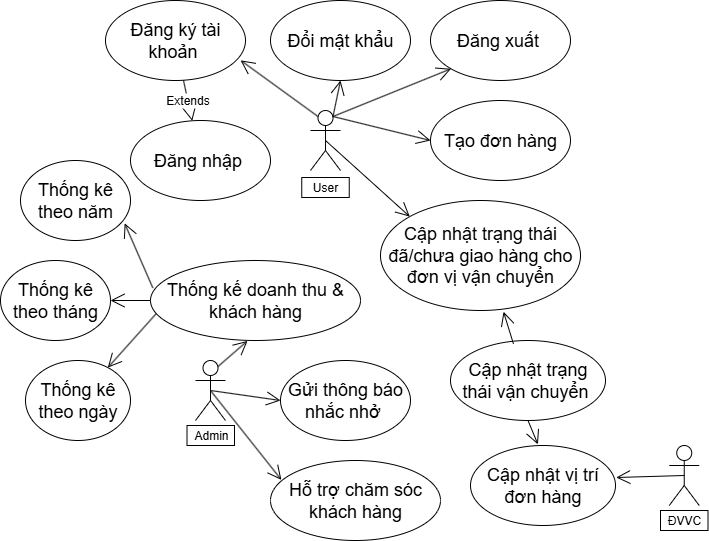

The diagram above was exported from draw.io. Its source (the exported page's mxGraphModel, read from the mxfile embedded in the PNG):
<mxGraphModel dx="1884" dy="1640" grid="1" gridSize="10" guides="1" tooltips="1" connect="1" arrows="1" fold="1" page="1" pageScale="1" pageWidth="850" pageHeight="1100" math="0" shadow="0">
  <root>
    <mxCell id="0" />
    <mxCell id="1" parent="0" />
    <mxCell id="dDqPs8dIwind9jrdzAwR-1" value="&lt;font style=&quot;font-size: 18px;&quot;&gt;Đăng nhập&amp;nbsp;&lt;/font&gt;" style="ellipse;whiteSpace=wrap;html=1;" parent="1" vertex="1">
      <mxGeometry x="100" y="-250" width="140" height="80" as="geometry" />
    </mxCell>
    <mxCell id="dDqPs8dIwind9jrdzAwR-2" value="Actor" style="shape=umlActor;verticalLabelPosition=bottom;verticalAlign=top;html=1;outlineConnect=0;" parent="1" vertex="1">
      <mxGeometry x="280" y="-260" width="30" height="60" as="geometry" />
    </mxCell>
    <mxCell id="h9x3qLDGoQAYXnLkS7vb-2" value="&lt;span style=&quot;font-size: 18px;&quot;&gt;Đăng ký tài khoản&amp;nbsp;&lt;/span&gt;" style="ellipse;whiteSpace=wrap;html=1;" parent="1" vertex="1">
      <mxGeometry x="75" y="-370" width="140" height="80" as="geometry" />
    </mxCell>
    <mxCell id="h9x3qLDGoQAYXnLkS7vb-3" value="&lt;span style=&quot;font-size: 18px;&quot;&gt;Đăng xuất&amp;nbsp;&lt;/span&gt;" style="ellipse;whiteSpace=wrap;html=1;" parent="1" vertex="1">
      <mxGeometry x="400" y="-370" width="140" height="80" as="geometry" />
    </mxCell>
    <mxCell id="h9x3qLDGoQAYXnLkS7vb-4" value="&lt;span style=&quot;font-size: 18px;&quot;&gt;Đổi mật khẩu&lt;/span&gt;" style="ellipse;whiteSpace=wrap;html=1;" parent="1" vertex="1">
      <mxGeometry x="240" y="-370" width="140" height="80" as="geometry" />
    </mxCell>
    <mxCell id="h9x3qLDGoQAYXnLkS7vb-10" value="&lt;span style=&quot;font-size: 18px;&quot;&gt;Cập nhật trạng thái vận chuyển&amp;nbsp;&lt;/span&gt;" style="ellipse;whiteSpace=wrap;html=1;" parent="1" vertex="1">
      <mxGeometry x="420" y="-30" width="155" height="80" as="geometry" />
    </mxCell>
    <mxCell id="h9x3qLDGoQAYXnLkS7vb-11" value="&lt;span style=&quot;font-size: 18px;&quot;&gt;Tạo đơn hàng&lt;/span&gt;" style="ellipse;whiteSpace=wrap;html=1;" parent="1" vertex="1">
      <mxGeometry x="400" y="-270" width="140" height="80" as="geometry" />
    </mxCell>
    <mxCell id="h9x3qLDGoQAYXnLkS7vb-12" value="&lt;span style=&quot;font-size: 18px;&quot;&gt;Thống kế doanh thu &amp;amp; khách hàng&lt;/span&gt;" style="ellipse;whiteSpace=wrap;html=1;" parent="1" vertex="1">
      <mxGeometry x="120" y="-110" width="210" height="80" as="geometry" />
    </mxCell>
    <mxCell id="h9x3qLDGoQAYXnLkS7vb-13" value="&lt;span style=&quot;font-size: 18px;&quot;&gt;Hỗ trợ chăm sóc khách hàng&lt;/span&gt;" style="ellipse;whiteSpace=wrap;html=1;" parent="1" vertex="1">
      <mxGeometry x="240" y="90" width="170" height="80" as="geometry" />
    </mxCell>
    <mxCell id="h9x3qLDGoQAYXnLkS7vb-14" value="&lt;span style=&quot;font-size: 18px;&quot;&gt;Gửi thông báo nhắc nhở&amp;nbsp;&lt;/span&gt;" style="ellipse;whiteSpace=wrap;html=1;" parent="1" vertex="1">
      <mxGeometry x="250" y="-10" width="130" height="80" as="geometry" />
    </mxCell>
    <mxCell id="h9x3qLDGoQAYXnLkS7vb-15" value="Extends" style="endArrow=block;endSize=16;endFill=0;html=1;rounded=0;fontFamily=Helvetica;fontSize=12;fontColor=default;" parent="1" source="h9x3qLDGoQAYXnLkS7vb-2" target="dDqPs8dIwind9jrdzAwR-1" edge="1">
      <mxGeometry width="160" relative="1" as="geometry">
        <mxPoint x="70" y="-240" as="sourcePoint" />
        <mxPoint x="230" y="-240" as="targetPoint" />
      </mxGeometry>
    </mxCell>
    <mxCell id="h9x3qLDGoQAYXnLkS7vb-18" value="&lt;span style=&quot;font-size: 18px;&quot;&gt;Thống kê theo ngày&lt;/span&gt;" style="ellipse;whiteSpace=wrap;html=1;" parent="1" vertex="1">
      <mxGeometry x="-5" y="-10" width="105" height="80" as="geometry" />
    </mxCell>
    <mxCell id="h9x3qLDGoQAYXnLkS7vb-19" value="&lt;span style=&quot;font-size: 18px;&quot;&gt;Thống kê theo tháng&lt;/span&gt;" style="ellipse;whiteSpace=wrap;html=1;" parent="1" vertex="1">
      <mxGeometry x="-30" y="-110" width="110" height="80" as="geometry" />
    </mxCell>
    <mxCell id="h9x3qLDGoQAYXnLkS7vb-20" value="&lt;span style=&quot;font-size: 18px;&quot;&gt;Thống kê theo năm&lt;/span&gt;" style="ellipse;whiteSpace=wrap;html=1;" parent="1" vertex="1">
      <mxGeometry x="-10" y="-210" width="110" height="80" as="geometry" />
    </mxCell>
    <mxCell id="h9x3qLDGoQAYXnLkS7vb-22" value="Actor" style="shape=umlActor;verticalLabelPosition=bottom;verticalAlign=top;html=1;outlineConnect=0;" parent="1" vertex="1">
      <mxGeometry x="165" y="-10" width="30" height="60" as="geometry" />
    </mxCell>
    <mxCell id="h9x3qLDGoQAYXnLkS7vb-30" value="" style="endArrow=open;endFill=1;endSize=12;html=1;rounded=0;fontFamily=Helvetica;fontSize=12;fontColor=default;entryX=0.462;entryY=1.005;entryDx=0;entryDy=0;entryPerimeter=0;exitX=0.75;exitY=0.1;exitDx=0;exitDy=0;exitPerimeter=0;" parent="1" source="h9x3qLDGoQAYXnLkS7vb-22" target="h9x3qLDGoQAYXnLkS7vb-12" edge="1">
      <mxGeometry width="160" relative="1" as="geometry">
        <mxPoint x="170" y="19.519999999999982" as="sourcePoint" />
        <mxPoint x="330" y="19.519999999999982" as="targetPoint" />
      </mxGeometry>
    </mxCell>
    <mxCell id="h9x3qLDGoQAYXnLkS7vb-31" value="" style="endArrow=open;endFill=1;endSize=12;html=1;rounded=0;fontFamily=Helvetica;fontSize=12;fontColor=default;exitX=0.75;exitY=0.1;exitDx=0;exitDy=0;exitPerimeter=0;entryX=0.5;entryY=1;entryDx=0;entryDy=0;" parent="1" source="dDqPs8dIwind9jrdzAwR-2" target="h9x3qLDGoQAYXnLkS7vb-4" edge="1">
      <mxGeometry width="160" relative="1" as="geometry">
        <mxPoint x="245" y="-251.11" as="sourcePoint" />
        <mxPoint x="405" y="-251.11" as="targetPoint" />
      </mxGeometry>
    </mxCell>
    <mxCell id="h9x3qLDGoQAYXnLkS7vb-33" value="" style="endArrow=open;endFill=1;endSize=12;html=1;rounded=0;fontFamily=Helvetica;fontSize=12;fontColor=default;exitX=0.75;exitY=0.1;exitDx=0;exitDy=0;exitPerimeter=0;entryX=0;entryY=1;entryDx=0;entryDy=0;" parent="1" source="dDqPs8dIwind9jrdzAwR-2" target="h9x3qLDGoQAYXnLkS7vb-3" edge="1">
      <mxGeometry width="160" relative="1" as="geometry">
        <mxPoint x="313" y="-224" as="sourcePoint" />
        <mxPoint x="310" y="-270" as="targetPoint" />
      </mxGeometry>
    </mxCell>
    <mxCell id="h9x3qLDGoQAYXnLkS7vb-34" value="" style="endArrow=open;endFill=1;endSize=12;html=1;rounded=0;fontFamily=Helvetica;fontSize=12;fontColor=default;entryX=0;entryY=0.5;entryDx=0;entryDy=0;exitX=0.75;exitY=0.1;exitDx=0;exitDy=0;exitPerimeter=0;" parent="1" source="dDqPs8dIwind9jrdzAwR-2" target="h9x3qLDGoQAYXnLkS7vb-11" edge="1">
      <mxGeometry width="160" relative="1" as="geometry">
        <mxPoint x="320" y="-250" as="sourcePoint" />
        <mxPoint x="370" y="-260" as="targetPoint" />
      </mxGeometry>
    </mxCell>
    <mxCell id="h9x3qLDGoQAYXnLkS7vb-36" value="" style="endArrow=open;endFill=1;endSize=12;html=1;rounded=0;fontFamily=Helvetica;fontSize=12;fontColor=default;entryX=0;entryY=0.5;entryDx=0;entryDy=0;exitX=0.5;exitY=0.5;exitDx=0;exitDy=0;exitPerimeter=0;" parent="1" source="h9x3qLDGoQAYXnLkS7vb-22" target="h9x3qLDGoQAYXnLkS7vb-14" edge="1">
      <mxGeometry width="160" relative="1" as="geometry">
        <mxPoint x="190" y="6" as="sourcePoint" />
        <mxPoint x="219" y="-20" as="targetPoint" />
      </mxGeometry>
    </mxCell>
    <mxCell id="h9x3qLDGoQAYXnLkS7vb-37" value="" style="endArrow=open;endFill=1;endSize=12;html=1;rounded=0;fontFamily=Helvetica;fontSize=12;fontColor=default;entryX=0.064;entryY=0.242;entryDx=0;entryDy=0;entryPerimeter=0;" parent="1" target="h9x3qLDGoQAYXnLkS7vb-13" edge="1">
      <mxGeometry width="160" relative="1" as="geometry">
        <mxPoint x="180" y="20" as="sourcePoint" />
        <mxPoint x="260" y="50" as="targetPoint" />
      </mxGeometry>
    </mxCell>
    <mxCell id="h9x3qLDGoQAYXnLkS7vb-38" value="" style="endArrow=open;endFill=1;endSize=12;html=1;rounded=0;fontFamily=Helvetica;fontSize=12;fontColor=default;entryX=1;entryY=0.5;entryDx=0;entryDy=0;exitX=0;exitY=0.5;exitDx=0;exitDy=0;" parent="1" source="h9x3qLDGoQAYXnLkS7vb-12" target="h9x3qLDGoQAYXnLkS7vb-19" edge="1">
      <mxGeometry width="160" relative="1" as="geometry">
        <mxPoint x="100" y="-10" as="sourcePoint" />
        <mxPoint x="129" y="-36" as="targetPoint" />
      </mxGeometry>
    </mxCell>
    <mxCell id="h9x3qLDGoQAYXnLkS7vb-39" value="" style="endArrow=open;endFill=1;endSize=12;html=1;rounded=0;fontFamily=Helvetica;fontSize=12;fontColor=default;exitX=0.027;exitY=0.665;exitDx=0;exitDy=0;exitPerimeter=0;" parent="1" source="h9x3qLDGoQAYXnLkS7vb-12" target="h9x3qLDGoQAYXnLkS7vb-18" edge="1">
      <mxGeometry width="160" relative="1" as="geometry">
        <mxPoint x="130" y="-70" as="sourcePoint" />
        <mxPoint x="110" y="-70" as="targetPoint" />
      </mxGeometry>
    </mxCell>
    <mxCell id="h9x3qLDGoQAYXnLkS7vb-40" value="" style="endArrow=open;endFill=1;endSize=12;html=1;rounded=0;fontFamily=Helvetica;fontSize=12;fontColor=default;exitX=0.011;exitY=0.342;exitDx=0;exitDy=0;exitPerimeter=0;entryX=0.947;entryY=0.786;entryDx=0;entryDy=0;entryPerimeter=0;" parent="1" source="h9x3qLDGoQAYXnLkS7vb-12" target="h9x3qLDGoQAYXnLkS7vb-20" edge="1">
      <mxGeometry width="160" relative="1" as="geometry">
        <mxPoint x="145" y="-150" as="sourcePoint" />
        <mxPoint x="100" y="-94" as="targetPoint" />
      </mxGeometry>
    </mxCell>
    <mxCell id="h9x3qLDGoQAYXnLkS7vb-41" value="" style="endArrow=open;endFill=1;endSize=12;html=1;rounded=0;fontFamily=Helvetica;fontSize=12;fontColor=default;exitX=0.25;exitY=0.1;exitDx=0;exitDy=0;exitPerimeter=0;entryX=0.965;entryY=0.748;entryDx=0;entryDy=0;entryPerimeter=0;" parent="1" source="dDqPs8dIwind9jrdzAwR-2" target="h9x3qLDGoQAYXnLkS7vb-2" edge="1">
      <mxGeometry width="160" relative="1" as="geometry">
        <mxPoint x="313" y="-224" as="sourcePoint" />
        <mxPoint x="310" y="-270" as="targetPoint" />
      </mxGeometry>
    </mxCell>
    <mxCell id="1t21e9opbjqIbp72WB-6-3" value="" style="endArrow=none;html=1;rounded=0;fontSize=12;startSize=8;endSize=8;curved=1;" parent="1" source="1t21e9opbjqIbp72WB-6-4" edge="1">
      <mxGeometry width="50" height="50" relative="1" as="geometry">
        <mxPoint x="157.5" y="65.5" as="sourcePoint" />
        <mxPoint x="202.5" y="65.5" as="targetPoint" />
      </mxGeometry>
    </mxCell>
    <mxCell id="1t21e9opbjqIbp72WB-6-6" value="" style="endArrow=none;html=1;rounded=0;fontSize=12;startSize=8;endSize=8;curved=1;" parent="1" target="1t21e9opbjqIbp72WB-6-4" edge="1">
      <mxGeometry width="50" height="50" relative="1" as="geometry">
        <mxPoint x="157.5" y="65.5" as="sourcePoint" />
        <mxPoint x="202.5" y="65.5" as="targetPoint" />
      </mxGeometry>
    </mxCell>
    <mxCell id="1t21e9opbjqIbp72WB-6-4" value="Admin" style="rounded=0;whiteSpace=wrap;html=1;" parent="1" vertex="1">
      <mxGeometry x="156.5" y="55" width="47.5" height="20" as="geometry" />
    </mxCell>
    <mxCell id="1t21e9opbjqIbp72WB-6-7" value="User" style="rounded=0;whiteSpace=wrap;html=1;" parent="1" vertex="1">
      <mxGeometry x="271.25" y="-193" width="47.5" height="20" as="geometry" />
    </mxCell>
    <mxCell id="1t21e9opbjqIbp72WB-6-8" value="&lt;span style=&quot;font-size: 18px;&quot;&gt;Cập nhật trạng thái đã/chưa giao hàng cho đơn vị vận chuyển&lt;/span&gt;" style="ellipse;whiteSpace=wrap;html=1;" parent="1" vertex="1">
      <mxGeometry x="350" y="-170" width="200" height="110" as="geometry" />
    </mxCell>
    <mxCell id="1t21e9opbjqIbp72WB-6-9" value="&lt;span style=&quot;font-size: 18px;&quot;&gt;Cập nhật vị trí đơn hàng&lt;/span&gt;" style="ellipse;whiteSpace=wrap;html=1;" parent="1" vertex="1">
      <mxGeometry x="440" y="75" width="145" height="80" as="geometry" />
    </mxCell>
    <mxCell id="1t21e9opbjqIbp72WB-6-12" value="" style="endArrow=open;endFill=1;endSize=12;html=1;rounded=0;fontSize=12;curved=1;entryX=0;entryY=0;entryDx=0;entryDy=0;exitX=0.5;exitY=0.5;exitDx=0;exitDy=0;exitPerimeter=0;" parent="1" source="dDqPs8dIwind9jrdzAwR-2" target="1t21e9opbjqIbp72WB-6-8" edge="1">
      <mxGeometry width="160" relative="1" as="geometry">
        <mxPoint x="300" y="-211.25" as="sourcePoint" />
        <mxPoint x="460" y="-211.25" as="targetPoint" />
      </mxGeometry>
    </mxCell>
    <mxCell id="1t21e9opbjqIbp72WB-6-13" value="" style="endArrow=open;endFill=1;endSize=12;html=1;rounded=0;fontSize=12;curved=1;exitX=0.406;exitY=0.041;exitDx=0;exitDy=0;exitPerimeter=0;entryX=0.615;entryY=1.011;entryDx=0;entryDy=0;entryPerimeter=0;" parent="1" source="h9x3qLDGoQAYXnLkS7vb-10" target="1t21e9opbjqIbp72WB-6-8" edge="1">
      <mxGeometry width="160" relative="1" as="geometry">
        <mxPoint x="450" y="-60" as="sourcePoint" />
        <mxPoint x="510" y="-50" as="targetPoint" />
      </mxGeometry>
    </mxCell>
    <mxCell id="1t21e9opbjqIbp72WB-6-14" value="" style="endArrow=open;endFill=1;endSize=12;html=1;rounded=0;fontSize=12;curved=1;exitX=0.5;exitY=1;exitDx=0;exitDy=0;entryX=0.465;entryY=-0.014;entryDx=0;entryDy=0;entryPerimeter=0;" parent="1" source="h9x3qLDGoQAYXnLkS7vb-10" target="1t21e9opbjqIbp72WB-6-9" edge="1">
      <mxGeometry width="160" relative="1" as="geometry">
        <mxPoint x="460" y="82" as="sourcePoint" />
        <mxPoint x="450" y="50" as="targetPoint" />
      </mxGeometry>
    </mxCell>
    <mxCell id="1t21e9opbjqIbp72WB-6-22" value="Actor" style="shape=umlActor;verticalLabelPosition=bottom;verticalAlign=top;html=1;" parent="1" vertex="1">
      <mxGeometry x="638.75" y="75" width="30" height="60" as="geometry" />
    </mxCell>
    <mxCell id="1t21e9opbjqIbp72WB-6-23" value="ĐVVC" style="rounded=0;whiteSpace=wrap;html=1;" parent="1" vertex="1">
      <mxGeometry x="630" y="140" width="47.5" height="20" as="geometry" />
    </mxCell>
    <mxCell id="1t21e9opbjqIbp72WB-6-25" value="" style="endArrow=open;endFill=1;endSize=12;html=1;rounded=0;fontSize=12;curved=1;exitX=0.5;exitY=0.5;exitDx=0;exitDy=0;exitPerimeter=0;entryX=1.005;entryY=0.4;entryDx=0;entryDy=0;entryPerimeter=0;" parent="1" source="1t21e9opbjqIbp72WB-6-22" target="1t21e9opbjqIbp72WB-6-9" edge="1">
      <mxGeometry width="160" relative="1" as="geometry">
        <mxPoint x="550" y="-38" as="sourcePoint" />
        <mxPoint x="540" y="-70" as="targetPoint" />
      </mxGeometry>
    </mxCell>
  </root>
</mxGraphModel>